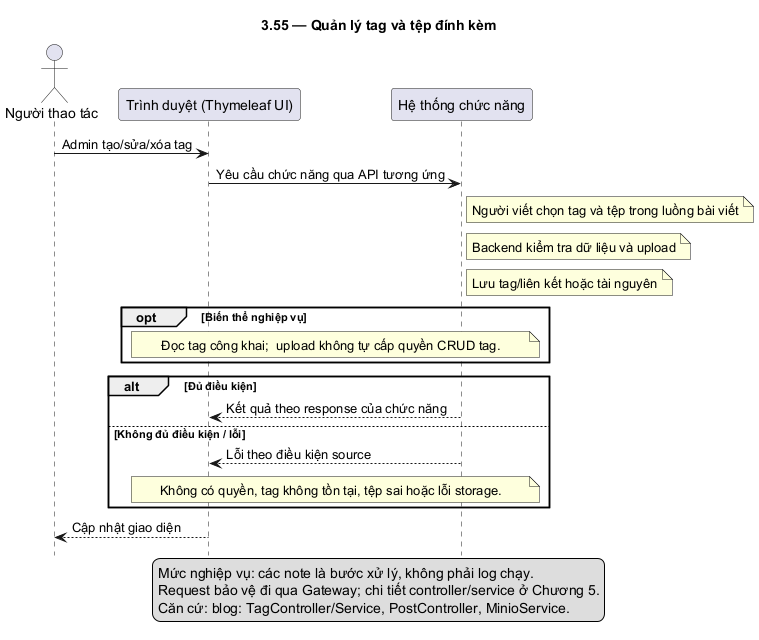

The diagram above was rendered by PlantUML. Its source (embedded in the PNG):
@startuml
skinparam defaultFontName DejaVu Sans
skinparam shadowing false
hide footbox
title 3.55 — Quản lý tag và tệp đính kèm
actor "Người thao tác" as U
participant "Trình duyệt (Thymeleaf UI)" as F
participant "Hệ thống chức năng" as B
U -> F: Admin tạo/sửa/xóa tag
F -> B: Yêu cầu chức năng qua API tương ứng
note right of B: Người viết chọn tag và tệp trong luồng bài viết
note right of B: Backend kiểm tra dữ liệu và upload
note right of B: Lưu tag/liên kết hoặc tài nguyên
opt Biến thể nghiệp vụ
note over F,B: Đọc tag công khai;  upload không tự cấp quyền CRUD tag.
end
alt Đủ điều kiện
B --> F: Kết quả theo response của chức năng
else Không đủ điều kiện / lỗi
B --> F: Lỗi theo điều kiện source
note over F,B: Không có quyền, tag không tồn tại, tệp sai hoặc lỗi storage.
end
F --> U: Cập nhật giao diện
legend bottom
Mức nghiệp vụ: các note là bước xử lý, không phải log chạy.
Request bảo vệ đi qua Gateway; chi tiết controller/service ở Chương 5.
Căn cứ: blog: TagController/Service, PostController, MinioService.
endlegend
@enduml